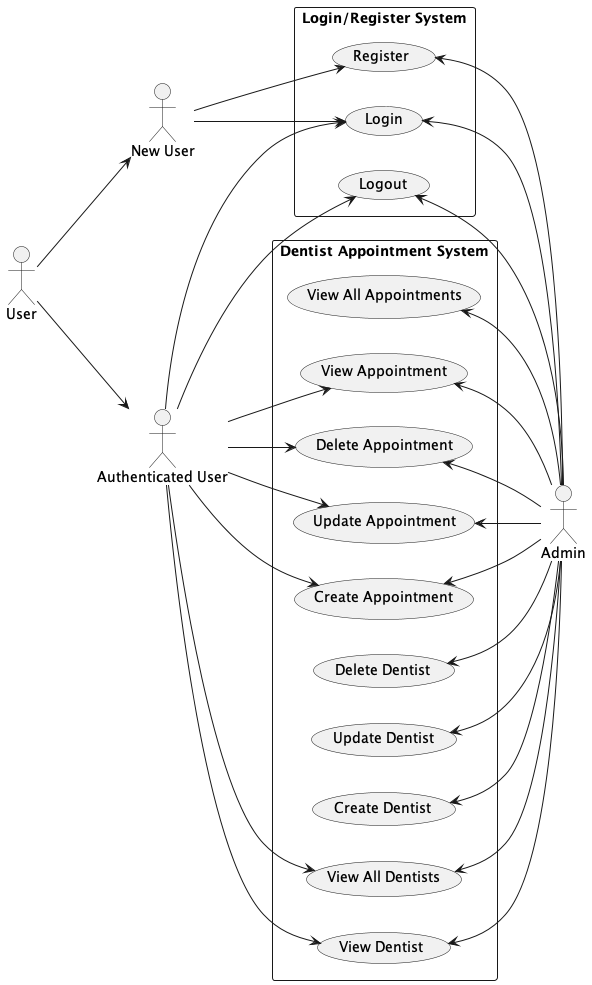

The diagram above was rendered by PlantUML. Its source (embedded in the PNG):
@startuml
left to right direction

actor User
actor "New User" as NewUser
actor "Authenticated User" as AuthUser
actor Admin

rectangle "Login/Register System" {
    (Register) as UC_Register
    (Login) as UC_Login
    (Logout) as UC_Logout
}

rectangle "Dentist Appointment System" {
    
    
    (View Dentist) as UC_ViewDentist
    (View All Dentists) as UC_ViewAllDentists
    (Create Dentist) as UC_CreateDentist
    (Update Dentist) as UC_UpdateDentist
    (Delete Dentist) as UC_DeleteDentist
    

    (Create Appointment) as UC_CreateAppt
    (Update Appointment) as UC_UpdateAppt
    (Delete Appointment) as UC_DeleteAppt
    (View Appointment) as UC_ViewAppt
    (View All Appointments) as UC_ViewAllAppt
}

User --> NewUser
User --> AuthUser

NewUser --> UC_Register
NewUser --> UC_Login


AuthUser --> UC_ViewDentist
AuthUser --> UC_CreateAppt
AuthUser --> UC_UpdateAppt
AuthUser --> UC_DeleteAppt
AuthUser --> UC_ViewAppt
AuthUser --> UC_Logout
AuthUser --> UC_ViewAllDentists
AuthUser --> UC_Login


' Put admin on right by reversing the arrows
UC_CreateDentist <-- Admin
UC_UpdateDentist <-- Admin
UC_DeleteDentist <-- Admin
UC_ViewDentist <-- Admin
UC_ViewAllDentists <-- Admin
UC_CreateAppt <-- Admin
UC_UpdateAppt <-- Admin
UC_DeleteAppt <-- Admin
UC_ViewAppt <-- Admin
UC_ViewAllAppt <-- Admin
UC_Logout <-- Admin
UC_Login <-- Admin
UC_Register <-- Admin


@enduml